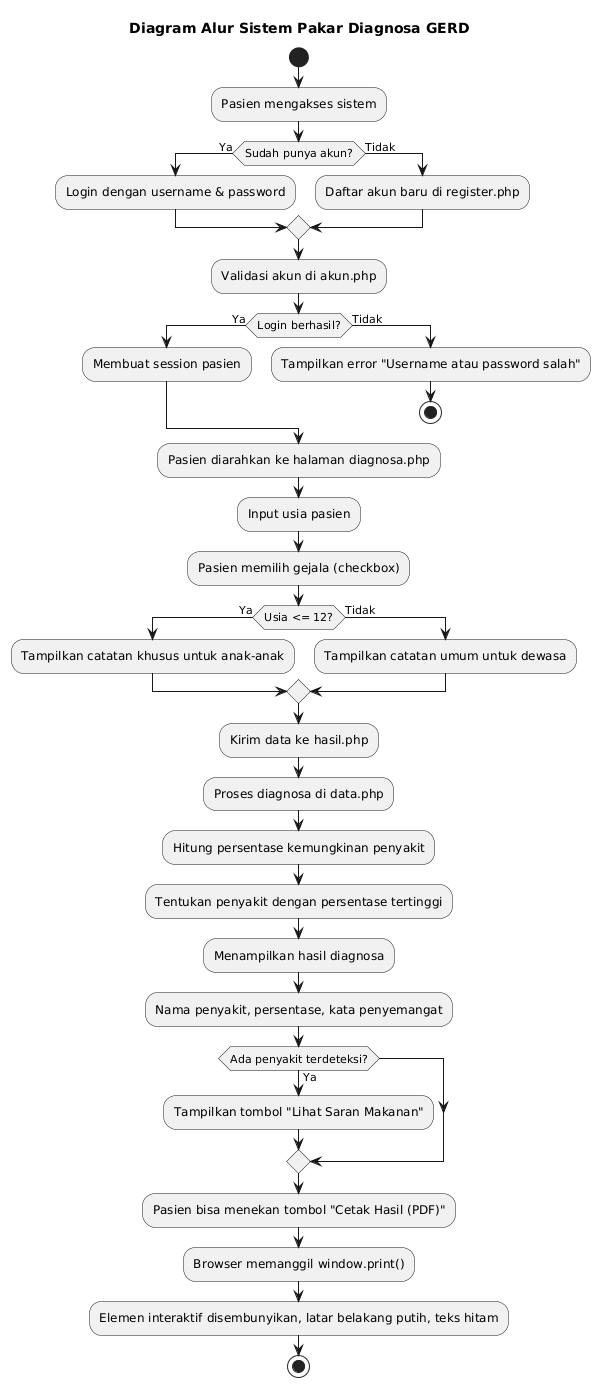

The diagram above was rendered by PlantUML. Its source (embedded in the PNG):
@startuml
title Diagram Alur Sistem Pakar Diagnosa GERD

start

:Pasien mengakses sistem;
if (Sudah punya akun?) then (Ya)
  :Login dengan username & password;
else (Tidak)
  :Daftar akun baru di register.php;
endif

:Validasi akun di akun.php;
if (Login berhasil?) then (Ya)
  :Membuat session pasien;
else (Tidak)
  :Tampilkan error "Username atau password salah";
  stop
endif

:Pasien diarahkan ke halaman diagnosa.php;
:Input usia pasien;
:Pasien memilih gejala (checkbox);

if (Usia <= 12?) then (Ya)
  :Tampilkan catatan khusus untuk anak-anak;
else (Tidak)
  :Tampilkan catatan umum untuk dewasa;
endif

:Kirim data ke hasil.php;
:Proses diagnosa di data.php;
:Hitung persentase kemungkinan penyakit;
:Tentukan penyakit dengan persentase tertinggi;

:Menampilkan hasil diagnosa;
:Nama penyakit, persentase, kata penyemangat;

if (Ada penyakit terdeteksi?) then (Ya)
  :Tampilkan tombol "Lihat Saran Makanan";
endif

:Pasien bisa menekan tombol "Cetak Hasil (PDF)";
:Browser memanggil window.print();
:Elemen interaktif disembunyikan, latar belakang putih, teks hitam;

stop
@enduml